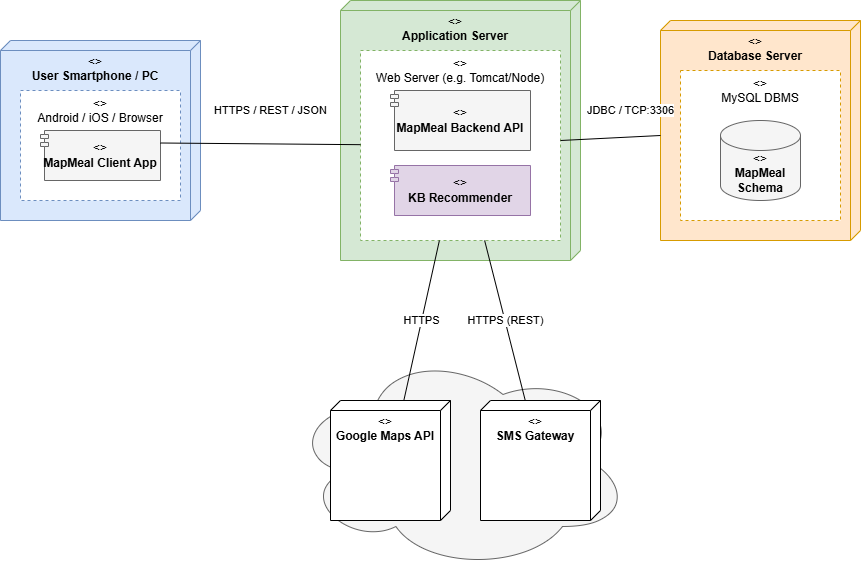

The diagram above was exported from draw.io. Its source (the exported page's mxGraphModel, read from the mxfile embedded in the PNG):
<mxGraphModel dx="1426" dy="785" grid="1" gridSize="10" guides="1" tooltips="1" connect="1" arrows="1" fold="1" page="1" pageScale="1" pageWidth="850" pageHeight="1100" math="0" shadow="0">
  <root>
    <mxCell id="0" />
    <mxCell id="1" parent="0" />
    <mxCell id="DswQnrXTroUV7vaqIgWH-1" parent="1" style="verticalAlign=top;align=center;spacingTop=8;spacingLeft=2;spacingRight=12;shape=cube;size=10;direction=south;fontStyle=0;html=1;whiteSpace=wrap;fillColor=#dae8fc;strokeColor=#6c8ebf;" value="&lt;&lt;Device&gt;&gt;&#10;&lt;b&gt;User Smartphone / PC&lt;/b&gt;" vertex="1">
      <mxGeometry height="180" width="200" x="60" y="240" as="geometry" />
    </mxCell>
    <mxCell id="DswQnrXTroUV7vaqIgWH-2" parent="DswQnrXTroUV7vaqIgWH-1" style="shape=rect;html=1;whiteSpace=wrap;align=center;verticalAlign=top;dashed=1;dashPattern=3 3;fillColor=#ffffff;strokeColor=#6c8ebf;" value="&lt;&lt;Execution Env&gt;&gt;&#10;Android / iOS / Browser" vertex="1">
      <mxGeometry height="110" width="160" x="20" y="50" as="geometry" />
    </mxCell>
    <mxCell id="DswQnrXTroUV7vaqIgWH-3" parent="DswQnrXTroUV7vaqIgWH-2" style="shape=module;jettyWidth=8;jettyHeight=4;html=1;whiteSpace=wrap;align=center;verticalAlign=middle;fillColor=#f5f5f5;strokeColor=#666666;" value="&lt;&lt;Artifact&gt;&gt;&#10;&lt;b&gt;MapMeal Client App&lt;/b&gt;" vertex="1">
      <mxGeometry height="50" width="120" x="20" y="40" as="geometry" />
    </mxCell>
    <mxCell id="DswQnrXTroUV7vaqIgWH-4" parent="1" style="verticalAlign=top;align=center;spacingTop=8;spacingLeft=2;spacingRight=12;shape=cube;size=10;direction=south;fontStyle=0;html=1;whiteSpace=wrap;fillColor=#d5e8d4;strokeColor=#82b366;" value="&lt;&lt;Device&gt;&gt;&#10;&lt;b&gt;Application Server&lt;/b&gt;" vertex="1">
      <mxGeometry height="260" width="240" x="400" y="200" as="geometry" />
    </mxCell>
    <mxCell id="DswQnrXTroUV7vaqIgWH-5" parent="DswQnrXTroUV7vaqIgWH-4" style="shape=rect;html=1;whiteSpace=wrap;align=center;verticalAlign=top;dashed=1;dashPattern=3 3;fillColor=#ffffff;strokeColor=#82b366;" value="&lt;&lt;Execution Env&gt;&gt;&#10;Web Server (e.g. Tomcat/Node)" vertex="1">
      <mxGeometry height="190" width="200" x="20" y="50" as="geometry" />
    </mxCell>
    <mxCell id="DswQnrXTroUV7vaqIgWH-6" parent="DswQnrXTroUV7vaqIgWH-5" style="shape=module;jettyWidth=8;jettyHeight=4;html=1;whiteSpace=wrap;align=center;verticalAlign=middle;fillColor=#f5f5f5;strokeColor=#666666;" value="&lt;&lt;Artifact&gt;&gt;&#10;&lt;b&gt;MapMeal Backend API&lt;/b&gt;" vertex="1">
      <mxGeometry height="60" width="140" x="30" y="40" as="geometry" />
    </mxCell>
    <mxCell id="DswQnrXTroUV7vaqIgWH-7" parent="DswQnrXTroUV7vaqIgWH-5" style="shape=module;jettyWidth=8;jettyHeight=4;html=1;whiteSpace=wrap;align=center;verticalAlign=middle;fillColor=#e1d5e7;strokeColor=#9673a6;" value="&lt;&lt;Artifact&gt;&gt;&#10;&lt;b&gt;KB Recommender&lt;/b&gt;" vertex="1">
      <mxGeometry height="50" width="140" x="30" y="115" as="geometry" />
    </mxCell>
    <mxCell id="DswQnrXTroUV7vaqIgWH-8" parent="1" style="verticalAlign=top;align=center;spacingTop=8;spacingLeft=2;spacingRight=12;shape=cube;size=10;direction=south;fontStyle=0;html=1;whiteSpace=wrap;fillColor=#ffe6cc;strokeColor=#d79b00;" value="&lt;&lt;Device&gt;&gt;&#10;&lt;b&gt;Database Server&lt;/b&gt;" vertex="1">
      <mxGeometry height="220" width="200" x="720" y="220" as="geometry" />
    </mxCell>
    <mxCell id="DswQnrXTroUV7vaqIgWH-9" parent="DswQnrXTroUV7vaqIgWH-8" style="shape=rect;html=1;whiteSpace=wrap;align=center;verticalAlign=top;dashed=1;dashPattern=3 3;fillColor=#ffffff;strokeColor=#d79b00;" value="&lt;&lt;Execution Env&gt;&gt;&#10;MySQL DBMS" vertex="1">
      <mxGeometry height="150" width="160" x="20" y="50" as="geometry" />
    </mxCell>
    <mxCell id="DswQnrXTroUV7vaqIgWH-10" parent="DswQnrXTroUV7vaqIgWH-9" style="shape=cylinder3;whiteSpace=wrap;html=1;boundedLbl=1;backgroundOutline=1;size=15;fillColor=#f5f5f5;strokeColor=#666666;" value="&lt;&lt;Artifact&gt;&gt;&#10;&lt;b&gt;MapMeal Schema&lt;/b&gt;" vertex="1">
      <mxGeometry height="80" width="80" x="40" y="50" as="geometry" />
    </mxCell>
    <mxCell id="DswQnrXTroUV7vaqIgWH-11" parent="1" style="ellipse;shape=cloud;whiteSpace=wrap;html=1;fillColor=#f5f5f5;strokeColor=#666666;" value="" vertex="1">
      <mxGeometry height="220" width="340" x="350" y="550" as="geometry" />
    </mxCell>
    <mxCell id="DswQnrXTroUV7vaqIgWH-12" parent="1" style="verticalAlign=top;align=center;spacingTop=8;spacingLeft=2;spacingRight=12;shape=cube;size=10;direction=south;fontStyle=0;html=1;whiteSpace=wrap;fillColor=#ffffff;strokeColor=#000000;" value="&lt;&lt;Server&gt;&gt;&#10;&lt;b&gt;Google Maps API&lt;/b&gt;" vertex="1">
      <mxGeometry height="120" width="120" x="390" y="600" as="geometry" />
    </mxCell>
    <mxCell id="DswQnrXTroUV7vaqIgWH-13" parent="1" style="verticalAlign=top;align=center;spacingTop=8;spacingLeft=2;spacingRight=12;shape=cube;size=10;direction=south;fontStyle=0;html=1;whiteSpace=wrap;fillColor=#ffffff;strokeColor=#000000;" value="&lt;&lt;Server&gt;&gt;&#10;&lt;b&gt;SMS Gateway&lt;/b&gt;" vertex="1">
      <mxGeometry height="120" width="120" x="540" y="600" as="geometry" />
    </mxCell>
    <mxCell id="DswQnrXTroUV7vaqIgWH-14" edge="1" parent="1" source="DswQnrXTroUV7vaqIgWH-3" style="endArrow=none;html=1;exitX=1;exitY=0.25;exitDx=0;exitDy=0;" target="DswQnrXTroUV7vaqIgWH-5" value="HTTPS / REST / JSON">
      <mxGeometry height="50" relative="1" width="50" x="0.0972" y="33" as="geometry">
        <mxPoint as="offset" />
      </mxGeometry>
    </mxCell>
    <mxCell id="DswQnrXTroUV7vaqIgWH-15" edge="1" parent="1" source="DswQnrXTroUV7vaqIgWH-5" style="endArrow=none;html=1;" target="DswQnrXTroUV7vaqIgWH-8" value="JDBC / TCP:3306">
      <mxGeometry height="50" relative="1" width="50" x="0.4264" y="26" as="geometry">
        <mxPoint as="offset" />
      </mxGeometry>
    </mxCell>
    <mxCell id="DswQnrXTroUV7vaqIgWH-16" edge="1" parent="1" source="DswQnrXTroUV7vaqIgWH-5" style="endArrow=none;html=1;" target="DswQnrXTroUV7vaqIgWH-12" value="HTTPS">
      <mxGeometry height="50" relative="1" width="50" as="geometry">
        <mxPoint as="offset" />
        <mxPoint x="370" y="280" as="sourcePoint" />
        <mxPoint x="480" y="675" as="targetPoint" />
      </mxGeometry>
    </mxCell>
    <mxCell id="DswQnrXTroUV7vaqIgWH-17" edge="1" parent="1" source="DswQnrXTroUV7vaqIgWH-5" style="endArrow=none;html=1;" target="DswQnrXTroUV7vaqIgWH-13" value="HTTPS (REST)">
      <mxGeometry height="50" relative="1" width="50" as="geometry">
        <mxPoint as="offset" />
      </mxGeometry>
    </mxCell>
  </root>
</mxGraphModel>